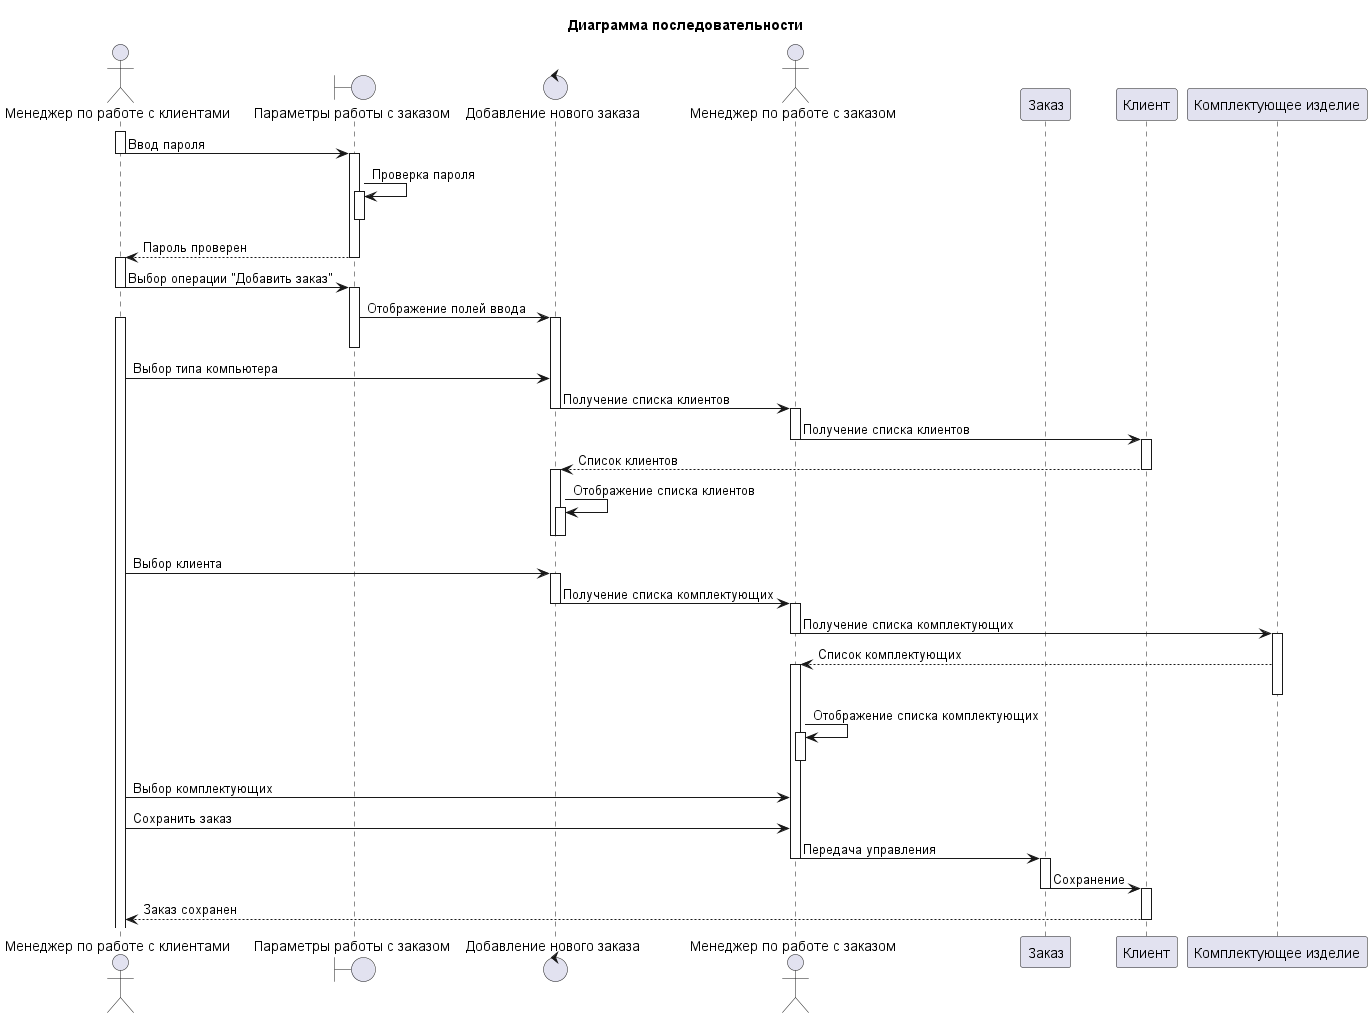

The diagram above was rendered by PlantUML. Its source (embedded in the PNG):
@startuml sequence_lab_4
title "Диаграмма последовательности"

actor "Менеджер по работе с клиентами" as managClient
boundary "Параметры работы с заказом" as ordParams
control "Добавление нового заказа" as addNewOrder
actor "Менеджер по работе с заказом" as managOrd
participant "Заказ" as order
participant "Клиент" as client
participant "Комплектующее изделие" as complect 


activate managClient 
managClient -> ordParams : Ввод пароля
deactivate managClient

activate ordParams
ordParams -> ordParams : Проверка пароля
activate ordParams 
deactivate ordParams

return Пароль проверен

activate managClient 
managClient -> ordParams : Выбор операции "Добавить заказ"
deactivate managClient

activate ordParams
ordParams -> addNewOrder : Отображение полей ввода
activate addNewOrder
deactivate ordParams 

activate managClient
managClient -> addNewOrder : Выбор типа компьютера

addNewOrder -> managOrd : Получение списка клиентов
deactivate addNewOrder

activate managOrd 
managOrd -> client : Получение списка клиентов
deactivate managOrd

activate client
client --> addNewOrder : Список клиентов
deactivate client
activate addNewOrder

addNewOrder -> addNewOrder : Отображение списка клиентов
activate addNewOrder
deactivate addNewOrder

deactivate addNewOrder

managClient -> addNewOrder : Выбор клиента

activate addNewOrder
addNewOrder -> managOrd : Получение списка комплектующих
deactivate addNewOrder

activate managOrd
deactivate addNewOrder

managOrd -> complect : Получение списка комплектующих
deactivate managOrd
activate complect 


complect --> managOrd : Список комплектующих
activate managOrd
deactivate complect

managOrd -> managOrd : Отображение списка комплектующих
activate managOrd
deactivate managOrd

managClient -> managOrd : Выбор комплектующих

managClient -> managOrd : Сохранить заказ

managOrd -> order : Передача управления

deactivate managOrd
activate order
order -> client : Сохранение
deactivate order
activate client

client --> managClient : Заказ сохранен
deactivate client
@enduml